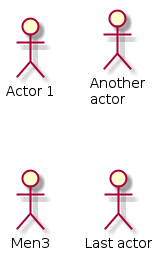

The diagram above was rendered by PlantUML. Its source (embedded in the PNG):
@startuml
:Actor 1:
:Another\nactor: as Men2
actor Men3
actor :Last actor: as Men4
@enduml